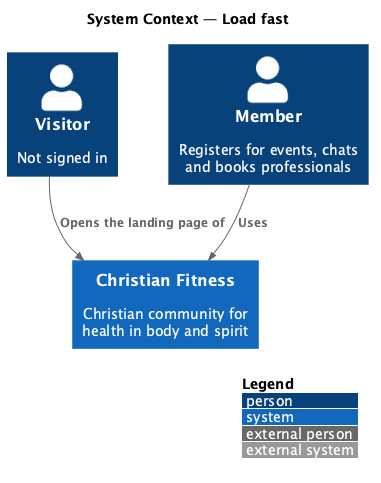

The diagram above was rendered by PlantUML. Its source (embedded in the PNG):
@startuml
!include <C4/C4_Context>
LAYOUT_WITH_LEGEND()
title System Context — Load fast

Person(visitor, "Visitor", "Not signed in")
Person(member, "Member", "Registers for events, chats and books professionals")
System(cf, "Christian Fitness", "Christian community for health in body and spirit")

Rel(visitor, cf, "Opens the landing page of")
Rel(member, cf, "Uses")
@enduml